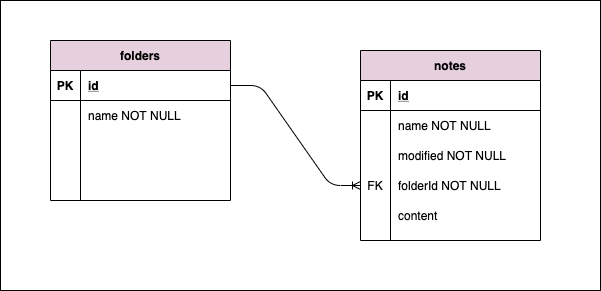

The diagram above was exported from draw.io. Its source (the exported page's mxGraphModel, read from the mxfile embedded in the PNG):
<mxGraphModel dx="1306" dy="667" grid="1" gridSize="10" guides="1" tooltips="1" connect="1" arrows="1" fold="1" page="1" pageScale="1" pageWidth="850" pageHeight="1100" math="0" shadow="0" extFonts="Permanent Marker^https://fonts.googleapis.com/css?family=Permanent+Marker">
  <root>
    <mxCell id="0" />
    <mxCell id="1" parent="0" />
    <mxCell id="SMNi4Q7ZVK0B7T5WNGfH-84" value="" style="rounded=0;whiteSpace=wrap;html=1;fillColor=#FFFFFF;" vertex="1" parent="1">
      <mxGeometry y="40" width="600" height="290" as="geometry" />
    </mxCell>
    <mxCell id="SMNi4Q7ZVK0B7T5WNGfH-67" value="notes" style="shape=table;startSize=30;container=1;collapsible=1;childLayout=tableLayout;fixedRows=1;rowLines=0;fontStyle=1;align=center;resizeLast=1;fillColor=#E6D0DE;" vertex="1" parent="1">
      <mxGeometry x="360" y="90" width="180" height="190" as="geometry" />
    </mxCell>
    <mxCell id="SMNi4Q7ZVK0B7T5WNGfH-68" value="" style="shape=partialRectangle;collapsible=0;dropTarget=0;pointerEvents=0;fillColor=none;top=0;left=0;bottom=1;right=0;points=[[0,0.5],[1,0.5]];portConstraint=eastwest;" vertex="1" parent="SMNi4Q7ZVK0B7T5WNGfH-67">
      <mxGeometry y="30" width="180" height="30" as="geometry" />
    </mxCell>
    <mxCell id="SMNi4Q7ZVK0B7T5WNGfH-69" value="PK" style="shape=partialRectangle;connectable=0;fillColor=none;top=0;left=0;bottom=0;right=0;fontStyle=1;overflow=hidden;" vertex="1" parent="SMNi4Q7ZVK0B7T5WNGfH-68">
      <mxGeometry width="30" height="30" as="geometry" />
    </mxCell>
    <mxCell id="SMNi4Q7ZVK0B7T5WNGfH-70" value="id" style="shape=partialRectangle;connectable=0;fillColor=none;top=0;left=0;bottom=0;right=0;align=left;spacingLeft=6;fontStyle=5;overflow=hidden;" vertex="1" parent="SMNi4Q7ZVK0B7T5WNGfH-68">
      <mxGeometry x="30" width="150" height="30" as="geometry" />
    </mxCell>
    <mxCell id="SMNi4Q7ZVK0B7T5WNGfH-71" value="" style="shape=partialRectangle;collapsible=0;dropTarget=0;pointerEvents=0;fillColor=none;top=0;left=0;bottom=0;right=0;points=[[0,0.5],[1,0.5]];portConstraint=eastwest;" vertex="1" parent="SMNi4Q7ZVK0B7T5WNGfH-67">
      <mxGeometry y="60" width="180" height="30" as="geometry" />
    </mxCell>
    <mxCell id="SMNi4Q7ZVK0B7T5WNGfH-72" value="" style="shape=partialRectangle;connectable=0;fillColor=none;top=0;left=0;bottom=0;right=0;editable=1;overflow=hidden;" vertex="1" parent="SMNi4Q7ZVK0B7T5WNGfH-71">
      <mxGeometry width="30" height="30" as="geometry" />
    </mxCell>
    <mxCell id="SMNi4Q7ZVK0B7T5WNGfH-73" value="name NOT NULL" style="shape=partialRectangle;connectable=0;fillColor=none;top=0;left=0;bottom=0;right=0;align=left;spacingLeft=6;overflow=hidden;" vertex="1" parent="SMNi4Q7ZVK0B7T5WNGfH-71">
      <mxGeometry x="30" width="150" height="30" as="geometry" />
    </mxCell>
    <mxCell id="SMNi4Q7ZVK0B7T5WNGfH-74" value="" style="shape=partialRectangle;collapsible=0;dropTarget=0;pointerEvents=0;fillColor=none;top=0;left=0;bottom=0;right=0;points=[[0,0.5],[1,0.5]];portConstraint=eastwest;" vertex="1" parent="SMNi4Q7ZVK0B7T5WNGfH-67">
      <mxGeometry y="90" width="180" height="30" as="geometry" />
    </mxCell>
    <mxCell id="SMNi4Q7ZVK0B7T5WNGfH-75" value="" style="shape=partialRectangle;connectable=0;fillColor=none;top=0;left=0;bottom=0;right=0;editable=1;overflow=hidden;" vertex="1" parent="SMNi4Q7ZVK0B7T5WNGfH-74">
      <mxGeometry width="30" height="30" as="geometry" />
    </mxCell>
    <mxCell id="SMNi4Q7ZVK0B7T5WNGfH-76" value="modified NOT NULL" style="shape=partialRectangle;connectable=0;fillColor=none;top=0;left=0;bottom=0;right=0;align=left;spacingLeft=6;overflow=hidden;" vertex="1" parent="SMNi4Q7ZVK0B7T5WNGfH-74">
      <mxGeometry x="30" width="150" height="30" as="geometry" />
    </mxCell>
    <mxCell id="SMNi4Q7ZVK0B7T5WNGfH-77" value="" style="shape=partialRectangle;collapsible=0;dropTarget=0;pointerEvents=0;fillColor=none;top=0;left=0;bottom=0;right=0;points=[[0,0.5],[1,0.5]];portConstraint=eastwest;" vertex="1" parent="SMNi4Q7ZVK0B7T5WNGfH-67">
      <mxGeometry y="120" width="180" height="30" as="geometry" />
    </mxCell>
    <mxCell id="SMNi4Q7ZVK0B7T5WNGfH-78" value="FK" style="shape=partialRectangle;connectable=0;fillColor=none;top=0;left=0;bottom=0;right=0;editable=1;overflow=hidden;" vertex="1" parent="SMNi4Q7ZVK0B7T5WNGfH-77">
      <mxGeometry width="30" height="30" as="geometry" />
    </mxCell>
    <mxCell id="SMNi4Q7ZVK0B7T5WNGfH-79" value="folderId NOT NULL" style="shape=partialRectangle;connectable=0;fillColor=none;top=0;left=0;bottom=0;right=0;align=left;spacingLeft=6;overflow=hidden;" vertex="1" parent="SMNi4Q7ZVK0B7T5WNGfH-77">
      <mxGeometry x="30" width="150" height="30" as="geometry" />
    </mxCell>
    <mxCell id="SMNi4Q7ZVK0B7T5WNGfH-80" value="" style="shape=partialRectangle;collapsible=0;dropTarget=0;pointerEvents=0;fillColor=none;top=0;left=0;bottom=0;right=0;points=[[0,0.5],[1,0.5]];portConstraint=eastwest;" vertex="1" parent="SMNi4Q7ZVK0B7T5WNGfH-67">
      <mxGeometry y="150" width="180" height="30" as="geometry" />
    </mxCell>
    <mxCell id="SMNi4Q7ZVK0B7T5WNGfH-81" value="" style="shape=partialRectangle;connectable=0;fillColor=none;top=0;left=0;bottom=0;right=0;editable=1;overflow=hidden;" vertex="1" parent="SMNi4Q7ZVK0B7T5WNGfH-80">
      <mxGeometry width="30" height="30" as="geometry" />
    </mxCell>
    <mxCell id="SMNi4Q7ZVK0B7T5WNGfH-82" value="content" style="shape=partialRectangle;connectable=0;fillColor=none;top=0;left=0;bottom=0;right=0;align=left;spacingLeft=6;overflow=hidden;" vertex="1" parent="SMNi4Q7ZVK0B7T5WNGfH-80">
      <mxGeometry x="30" width="150" height="30" as="geometry" />
    </mxCell>
    <mxCell id="SMNi4Q7ZVK0B7T5WNGfH-53" value="folders" style="shape=table;startSize=30;container=1;collapsible=1;childLayout=tableLayout;fixedRows=1;rowLines=0;fontStyle=1;align=center;resizeLast=1;fillColor=#E6D0DE;" vertex="1" parent="1">
      <mxGeometry x="50" y="80" width="180" height="160" as="geometry" />
    </mxCell>
    <mxCell id="SMNi4Q7ZVK0B7T5WNGfH-54" value="" style="shape=partialRectangle;collapsible=0;dropTarget=0;pointerEvents=0;fillColor=none;top=0;left=0;bottom=1;right=0;points=[[0,0.5],[1,0.5]];portConstraint=eastwest;" vertex="1" parent="SMNi4Q7ZVK0B7T5WNGfH-53">
      <mxGeometry y="30" width="180" height="30" as="geometry" />
    </mxCell>
    <mxCell id="SMNi4Q7ZVK0B7T5WNGfH-55" value="PK" style="shape=partialRectangle;connectable=0;fillColor=none;top=0;left=0;bottom=0;right=0;fontStyle=1;overflow=hidden;" vertex="1" parent="SMNi4Q7ZVK0B7T5WNGfH-54">
      <mxGeometry width="30" height="30" as="geometry" />
    </mxCell>
    <mxCell id="SMNi4Q7ZVK0B7T5WNGfH-56" value="id" style="shape=partialRectangle;connectable=0;fillColor=none;top=0;left=0;bottom=0;right=0;align=left;spacingLeft=6;fontStyle=5;overflow=hidden;" vertex="1" parent="SMNi4Q7ZVK0B7T5WNGfH-54">
      <mxGeometry x="30" width="150" height="30" as="geometry" />
    </mxCell>
    <mxCell id="SMNi4Q7ZVK0B7T5WNGfH-57" value="" style="shape=partialRectangle;collapsible=0;dropTarget=0;pointerEvents=0;fillColor=none;top=0;left=0;bottom=0;right=0;points=[[0,0.5],[1,0.5]];portConstraint=eastwest;" vertex="1" parent="SMNi4Q7ZVK0B7T5WNGfH-53">
      <mxGeometry y="60" width="180" height="30" as="geometry" />
    </mxCell>
    <mxCell id="SMNi4Q7ZVK0B7T5WNGfH-58" value="" style="shape=partialRectangle;connectable=0;fillColor=none;top=0;left=0;bottom=0;right=0;editable=1;overflow=hidden;" vertex="1" parent="SMNi4Q7ZVK0B7T5WNGfH-57">
      <mxGeometry width="30" height="30" as="geometry" />
    </mxCell>
    <mxCell id="SMNi4Q7ZVK0B7T5WNGfH-59" value="name NOT NULL" style="shape=partialRectangle;connectable=0;fillColor=none;top=0;left=0;bottom=0;right=0;align=left;spacingLeft=6;overflow=hidden;" vertex="1" parent="SMNi4Q7ZVK0B7T5WNGfH-57">
      <mxGeometry x="30" width="150" height="30" as="geometry" />
    </mxCell>
    <mxCell id="SMNi4Q7ZVK0B7T5WNGfH-60" value="" style="shape=partialRectangle;collapsible=0;dropTarget=0;pointerEvents=0;fillColor=none;top=0;left=0;bottom=0;right=0;points=[[0,0.5],[1,0.5]];portConstraint=eastwest;" vertex="1" parent="SMNi4Q7ZVK0B7T5WNGfH-53">
      <mxGeometry y="90" width="180" height="30" as="geometry" />
    </mxCell>
    <mxCell id="SMNi4Q7ZVK0B7T5WNGfH-61" value="" style="shape=partialRectangle;connectable=0;fillColor=none;top=0;left=0;bottom=0;right=0;editable=1;overflow=hidden;" vertex="1" parent="SMNi4Q7ZVK0B7T5WNGfH-60">
      <mxGeometry width="30" height="30" as="geometry" />
    </mxCell>
    <mxCell id="SMNi4Q7ZVK0B7T5WNGfH-62" value="" style="shape=partialRectangle;connectable=0;fillColor=none;top=0;left=0;bottom=0;right=0;align=left;spacingLeft=6;overflow=hidden;" vertex="1" parent="SMNi4Q7ZVK0B7T5WNGfH-60">
      <mxGeometry x="30" width="150" height="30" as="geometry" />
    </mxCell>
    <mxCell id="SMNi4Q7ZVK0B7T5WNGfH-63" value="" style="shape=partialRectangle;collapsible=0;dropTarget=0;pointerEvents=0;fillColor=none;top=0;left=0;bottom=0;right=0;points=[[0,0.5],[1,0.5]];portConstraint=eastwest;" vertex="1" parent="SMNi4Q7ZVK0B7T5WNGfH-53">
      <mxGeometry y="120" width="180" height="30" as="geometry" />
    </mxCell>
    <mxCell id="SMNi4Q7ZVK0B7T5WNGfH-64" value="" style="shape=partialRectangle;connectable=0;fillColor=none;top=0;left=0;bottom=0;right=0;editable=1;overflow=hidden;" vertex="1" parent="SMNi4Q7ZVK0B7T5WNGfH-63">
      <mxGeometry width="30" height="30" as="geometry" />
    </mxCell>
    <mxCell id="SMNi4Q7ZVK0B7T5WNGfH-65" value="" style="shape=partialRectangle;connectable=0;fillColor=none;top=0;left=0;bottom=0;right=0;align=left;spacingLeft=6;overflow=hidden;" vertex="1" parent="SMNi4Q7ZVK0B7T5WNGfH-63">
      <mxGeometry x="30" width="150" height="30" as="geometry" />
    </mxCell>
    <mxCell id="SMNi4Q7ZVK0B7T5WNGfH-83" value="" style="edgeStyle=entityRelationEdgeStyle;fontSize=12;html=1;endArrow=ERoneToMany;entryX=0;entryY=0.5;entryDx=0;entryDy=0;exitX=1;exitY=0.5;exitDx=0;exitDy=0;" edge="1" parent="1" source="SMNi4Q7ZVK0B7T5WNGfH-54" target="SMNi4Q7ZVK0B7T5WNGfH-77">
      <mxGeometry width="100" height="100" relative="1" as="geometry">
        <mxPoint x="240" y="450" as="sourcePoint" />
        <mxPoint x="340" y="350" as="targetPoint" />
      </mxGeometry>
    </mxCell>
  </root>
</mxGraphModel>